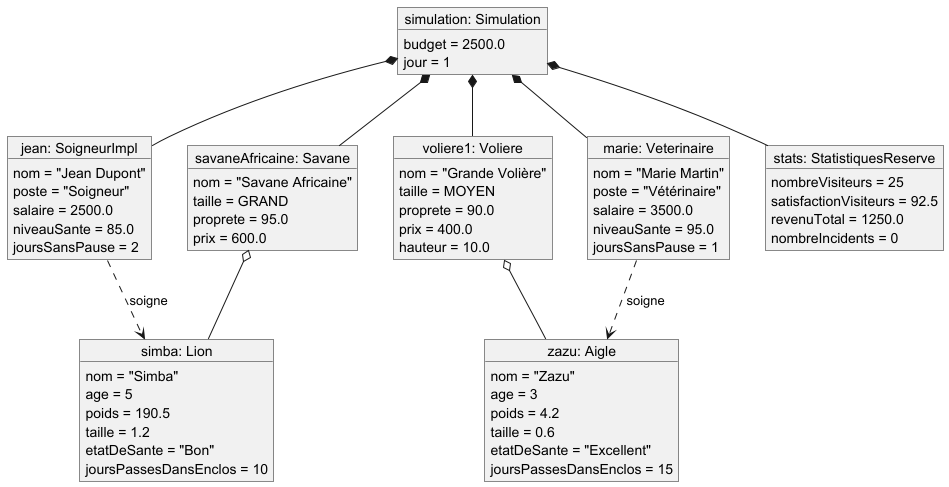

The diagram above was rendered by PlantUML. Its source (embedded in the PNG):
@startuml
object "simulation: Simulation" as sim {
    budget = 2500.0
    jour = 1
}

object "savaneAfricaine: Savane" as habitat1 {
    nom = "Savane Africaine"
    taille = GRAND
    proprete = 95.0
    prix = 600.0
}

object "voliere1: Voliere" as habitat2 {
    nom = "Grande Volière"
    taille = MOYEN
    proprete = 90.0
    prix = 400.0
    hauteur = 10.0
}

object "simba: Lion" as animal1 {
    nom = "Simba"
    age = 5
    poids = 190.5
    taille = 1.2
    etatDeSante = "Bon"
    joursPassesDansEnclos = 10
}

object "zazu: Aigle" as animal2 {
    nom = "Zazu"
    age = 3
    poids = 4.2
    taille = 0.6
    etatDeSante = "Excellent"
    joursPassesDansEnclos = 15
}

object "jean: SoigneurImpl" as employe1 {
    nom = "Jean Dupont"
    poste = "Soigneur"
    salaire = 2500.0
    niveauSante = 85.0
    joursSansPause = 2
}

object "marie: Veterinaire" as employe2 {
    nom = "Marie Martin"
    poste = "Vétérinaire"
    salaire = 3500.0
    niveauSante = 95.0
    joursSansPause = 1
}

object "stats: StatistiquesReserve" as stats {
    nombreVisiteurs = 25
    satisfactionVisiteurs = 92.5
    revenuTotal = 1250.0
    nombreIncidents = 0
}

' Relations
sim *-- habitat1
sim *-- habitat2
sim *-- stats

habitat1 o-- animal1
habitat2 o-- animal2

sim *-- employe1
sim *-- employe2

employe1 ..> animal1 : soigne
employe2 ..> animal2 : soigne

@enduml